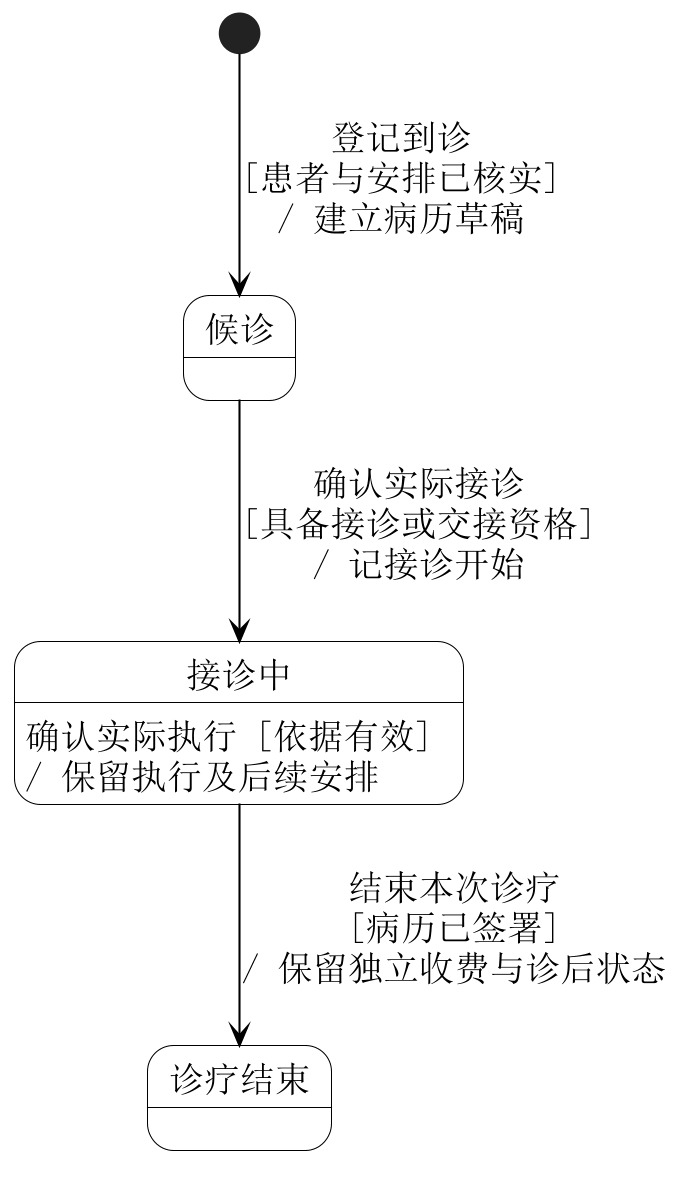

The diagram above was rendered by PlantUML. Its source (embedded in the PNG):
@startuml
skinparam backgroundColor white
skinparam shadowing false
skinparam defaultFontName SimSun
skinparam defaultFontSize 17
skinparam dpi 200
skinparam ArrowColor black
skinparam NoteBackgroundColor white
skinparam NoteBorderColor black
skinparam ActorBackgroundColor white
skinparam BoundaryBackgroundColor white
skinparam ControlBackgroundColor white
top to bottom direction
skinparam nodesep 40
skinparam ranksep 55
skinparam state {
 BackgroundColor white
 BorderColor black
 StartColor black
 EndColor black
}
state "候诊" as Waiting
state "接诊中" as Active
state "诊疗结束" as Ended
[*] --> Waiting : 登记到诊\n[患者与安排已核实]\n/ 建立病历草稿
Waiting --> Active : 确认实际接诊\n[具备接诊或交接资格]\n/ 记接诊开始
Active : 确认实际执行 [依据有效]\n/ 保留执行及后续安排
Active --> Ended : 结束本次诊疗\n[病历已签署]\n/ 保留独立收费与诊后状态

@enduml